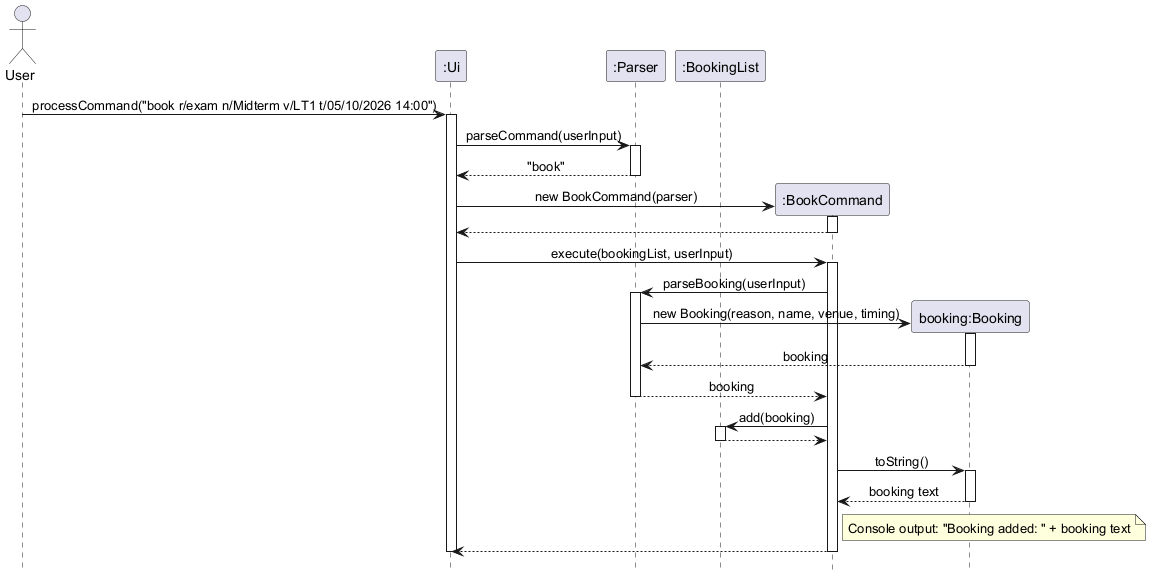

The diagram above was rendered by PlantUML. Its source (embedded in the PNG):
@startuml
skinparam sequenceMessageAlign center
hide footbox

actor User
participant ":Ui" as UI
participant ":Parser" as Parser
participant ":BookingList" as Bookings

User -> UI: processCommand("book r/exam n/Midterm v/LT1 t/05/10/2026 14:00")
activate UI

UI -> Parser: parseCommand(userInput)
activate Parser
Parser --> UI: "book"
deactivate Parser

create participant ":BookCommand" as Book
UI -> Book: new BookCommand(parser)
activate Book
Book --> UI
deactivate Book

UI -> Book: execute(bookingList, userInput)
activate Book
Book -> Parser: parseBooking(userInput)
activate Parser

create participant "booking:Booking" as Booking
Parser -> Booking: new Booking(reason, name, venue, timing)
activate Booking
Booking --> Parser: booking
deactivate Booking
Parser --> Book: booking
deactivate Parser

Book -> Bookings: add(booking)
activate Bookings
Bookings --> Book
deactivate Bookings

Book -> Booking: toString()
activate Booking
Booking --> Book: booking text
deactivate Booking
note right of Book: Console output: "Booking added: " + booking text
Book --> UI
deactivate Book

deactivate UI
@enduml